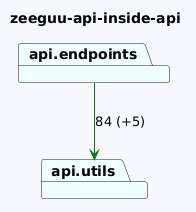

The diagram above was rendered by PlantUML. Its source (embedded in the PNG):
@startuml
skinparam backgroundColor GhostWhite
title zeeguu-api-inside-api
package "api.endpoints" #Azure
package "api.utils" #Azure
"api.endpoints"-->"api.utils" #Green : 84 (+5)
@enduml